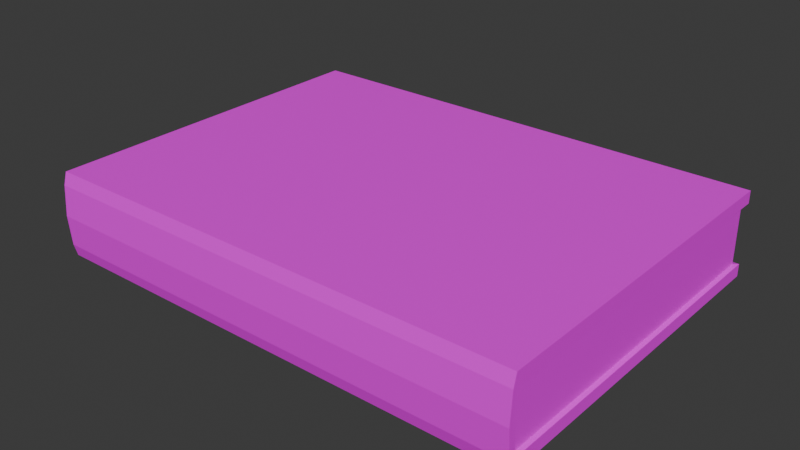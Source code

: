 # Source: book.blend  (saved by Blender 4.1.24; exported with 4.5.12 LTS)
import bpy
from mathutils import Matrix  # noqa: F401  (used for matrix-valued properties, if any)

bpy.ops.wm.read_factory_settings(use_empty=True)
scene = bpy.context.scene
scene.name = 'Scene'

# ---- images (referenced by path relative to the original .blend; pixels are not part of the script)
import os
ASSET_DIR = os.environ.get("B2B_ASSET_DIR", "")  # directory of the original .blend (textures are referenced by path, not embedded)
HERE = os.path.dirname(os.path.abspath(__file__))  # packed textures are extracted next to this script under _unpacked/

def load_image(name, relpath, width, height, colorspace="sRGB"):
    """Load a texture the original file referenced (path relative to the .blend, or extracted next to this script)."""
    p = next((c for c in (os.path.join(HERE, relpath), os.path.join(ASSET_DIR, relpath)) if relpath and os.path.exists(c)), "")
    if p:
        img = bpy.data.images.load(p, check_existing=True)
        img.name = name
    else:  # same state as the original file: an image datablock whose file is absent (Cycles renders it pink)
        img = bpy.data.images.new(name, width, height)
        img.source = "FILE"
        img.filepath = "//" + (relpath or name)
    img.colorspace_settings.name = colorspace
    return img
img_wanderer_png = load_image('wanderer.png', 'textures/wanderer.png', 1024, 1024, 'sRGB')

# ---- materials (node trees are filled in below, after node groups)
mat_material = bpy.data.materials.new('Material')
mat_material.alpha_threshold = 0.0
mat_material.use_transparent_shadow = False
mat_material.roughness = 0.5
mat_material.line_color = (0.0, 0.0, 0.0, 1.0)

# ---- material node trees
mat_material.use_nodes = True; mat_material.node_tree.nodes.clear()
_N = mat_material.node_tree.nodes; _L = mat_material.node_tree.links
n0 = _N.new('ShaderNodeOutputMaterial'); n0.name = 'Material Output'; n0.location = (300, 300)
n1 = _N.new('ShaderNodeBsdfPrincipled'); n1.name = 'Principled BSDF'; n1.location = (10, 300)
n1.inputs[3].default_value = 1.45
n2 = _N.new('ShaderNodeTexImage'); n2.name = 'Image Texture'; n2.location = (-280, 280)
n2.image = img_wanderer_png
_L.new(n1.outputs[0], n0.inputs[0])
_L.new(n2.outputs[0], n1.inputs[0])
n0.is_active_output = True

# ---- world
world_world = bpy.data.worlds.new('World'); scene.world = world_world
world_world.use_nodes = True; world_world.node_tree.nodes.clear()
_N = world_world.node_tree.nodes; _L = world_world.node_tree.links
n0 = _N.new('ShaderNodeOutputWorld'); n0.name = 'World Output'; n0.location = (300, 300)
n1 = _N.new('ShaderNodeBackground'); n1.name = 'Background'; n1.location = (10, 300)
n1.inputs[0].default_value = (0.05088, 0.05088, 0.05088, 1.0)
_L.new(n1.outputs[0], n0.inputs[0])
n0.is_active_output = True
world_world.color = (0.05088, 0.05088, 0.05088)
world_world.use_sun_shadow = False
world_world.sun_shadow_jitter_overblur = 0.0

# ---- meshes
me_cube_011 = bpy.data.meshes.new('Cube.011')
me_cube_011.from_pydata([(-0.1149, -0.08353, -0.01534), (-0.1149, -0.08353, 0.01534), (-0.1149, 0.08353, -0.01534), (-0.1149, 0.08353, 0.01534), (0.1149, -0.08353, -0.01534), (0.1149, -0.08353, 0.01534), (0.1149, 0.08353, -0.01534), (0.1149, 0.08353, 0.01534), (-0.1149, -0.08514, -0.01088), (-0.1149, -0.08622, 0.0), (-0.1149, -0.08514, 0.01088), (-0.1149, 0.08353, 0.01088), (-0.1149, 0.08353, -0.01088), (0.1149, 0.08353, 0.01088), (0.1149, 0.08353, -0.01088), (0.1149, -0.08514, 0.01088), (0.1149, -0.08622, 0.0), (0.1149, -0.08514, -0.01088), (-0.1149, -0.08038, -0.01534), (-0.1149, -0.08038, 0.01534), (0.1149, -0.08038, -0.01534), (0.1149, -0.08038, 0.01534), (0.1149, -0.08196, -0.01088), (0.1149, -0.08301, 0.0), (0.1149, -0.08196, 0.01088), (-0.1149, -0.08196, -0.01088), (-0.1149, -0.08301, 0.0), (-0.1149, -0.08196, 0.01088), (-0.1132, 0.08048, 0.01034), (-0.1132, 0.08048, 0.0), (-0.1132, 0.08048, -0.01034), (0.1132, 0.08048, 0.01034), (0.1132, 0.08048, 0.0), (0.1132, 0.08048, -0.01034), (-0.1132, -0.08187, -0.01034), (-0.1132, -0.08287, 0.0), (-0.1132, -0.08187, 0.01034), (0.1132, -0.08187, -0.01034), (0.1132, -0.08287, 0.0), (0.1132, -0.08187, 0.01034)], [], [(27, 19, 3, 11), (11, 3, 7, 13), (24, 21, 5, 15), (15, 5, 1, 10), (18, 20, 4, 0), (21, 19, 1, 5), (4, 17, 8, 0), (17, 16, 9, 8), (16, 15, 10, 9), (20, 22, 17, 4), (22, 23, 16, 17), (23, 24, 15, 16), (2, 12, 14, 6), (11, 13, 31, 28), (24, 23, 38, 39), (18, 25, 12, 2), (13, 24, 39, 31), (27, 11, 28, 36), (9, 10, 27, 26), (8, 9, 26, 25), (0, 8, 25, 18), (14, 12, 30, 33), (25, 26, 35, 34), (6, 14, 22, 20), (7, 3, 19, 21), (2, 6, 20, 18), (13, 7, 21, 24), (10, 1, 19, 27), (30, 29, 32, 33), (29, 28, 31, 32), (34, 35, 29, 30), (35, 36, 28, 29), (32, 31, 39, 38), (33, 32, 38, 37), (26, 27, 36, 35), (23, 22, 37, 38), (12, 25, 34, 30), (22, 14, 33, 37)])
_uv = me_cube_011.uv_layers.new(name='UVMap')
_uv.uv.foreach_set('vector', [0.6504, 0.1703, 0.6504, 0.19, 0.6119, 0.19, 0.6119, 0.1703, 0.6119, 0.1703, 0.6119, 0.19, 0.5725, 0.19, 0.5725, 0.1703, 0.5339, 0.1703, 0.5339, 0.19, 0.5332, 0.19, 0.5332, 0.1703, 0.5332, 0.1703, 0.5332, 0.19, 0.4939, 0.19, 0.4939, 0.1703, 0.5339, 0.03276, 0.5339, 0.1114, 0.5332, 0.1114, 0.5332, 0.03276, 0.5339, 0.19, 0.5339, 0.2686, 0.5332, 0.2686, 0.5332, 0.19, 0.5332, 0.1114, 0.5332, 0.131, 0.4939, 0.131, 0.4939, 0.1114, 0.5332, 0.131, 0.5332, 0.1507, 0.4939, 0.1507, 0.4939, 0.131, 0.5332, 0.1507, 0.5332, 0.1703, 0.4939, 0.1703, 0.4939, 0.1507, 0.5339, 0.1114, 0.5339, 0.131, 0.5332, 0.131, 0.5332, 0.1114, 0.5339, 0.131, 0.5339, 0.1507, 0.5332, 0.1507, 0.5332, 0.131, 0.5339, 0.1507, 0.5339, 0.1703, 0.5332, 0.1703, 0.5332, 0.1507, 0.6119, 0.1114, 0.6119, 0.131, 0.5725, 0.131, 0.5725, 0.1114, 0.6119, 0.1703, 0.5725, 0.1703, 0.5725, 0.1703, 0.6119, 0.1703, 0.5339, 0.1703, 0.5339, 0.1507, 0.5339, 0.1507, 0.5339, 0.1703, 0.6504, 0.1114, 0.6504, 0.131, 0.6119, 0.131, 0.6119, 0.1114, 0.5725, 0.1703, 0.5339, 0.1703, 0.5339, 0.1703, 0.5725, 0.1703, 0.6504, 0.1703, 0.6119, 0.1703, 0.6119, 0.1703, 0.6504, 0.1703, 0.6512, 0.1507, 0.6512, 0.1703, 0.6504, 0.1703, 0.6504, 0.1507, 0.6512, 0.131, 0.6512, 0.1507, 0.6504, 0.1507, 0.6504, 0.131, 0.6512, 0.1114, 0.6512, 0.131, 0.6504, 0.131, 0.6504, 0.1114, 0.5725, 0.131, 0.6119, 0.131, 0.6119, 0.131, 0.5725, 0.131, 0.6504, 0.131, 0.6504, 0.1507, 0.6504, 0.1507, 0.6504, 0.131, 0.5725, 0.1114, 0.5725, 0.131, 0.5339, 0.131, 0.5339, 0.1114, 0.4939, 0.004501, 0.4939, 1.004, 0.003347, 1.004, 0.003347, 0.004501, 0.5048, 1.003, 0.5048, 0.003747, 0.9954, 0.003747, 0.9954, 1.003, 0.5725, 0.1703, 0.5725, 0.19, 0.5339, 0.19, 0.5339, 0.1703, 0.6512, 0.1703, 0.6512, 0.19, 0.6504, 0.19, 0.6504, 0.1703, 0.9102, 0.1023, 0.9102, 0.1202, 0.8745, 0.1202, 0.8745, 0.1023, 0.9102, 0.1202, 0.9102, 0.138, 0.8745, 0.138, 0.8745, 0.1202, 0.9453, 0.1023, 0.9453, 0.1202, 0.9102, 0.1202, 0.9102, 0.1023, 0.9453, 0.1202, 0.9453, 0.138, 0.9102, 0.138, 0.9102, 0.1202, 0.8745, 0.1202, 0.8745, 0.138, 0.8394, 0.138, 0.8394, 0.1202, 0.8745, 0.1023, 0.8745, 0.1202, 0.8394, 0.1202, 0.8394, 0.1023, 0.6504, 0.1507, 0.6504, 0.1703, 0.6504, 0.1703, 0.6504, 0.1507, 0.5339, 0.1507, 0.5339, 0.131, 0.5339, 0.131, 0.5339, 0.1507, 0.6119, 0.131, 0.6504, 0.131, 0.6504, 0.131, 0.6119, 0.131, 0.5339, 0.131, 0.5725, 0.131, 0.5725, 0.131, 0.5339, 0.131])
me_cube_011.materials.append(mat_material)
me_cube_011.update()

# ---- objects
ob_book = bpy.data.objects.new('Book', me_cube_011)

# ---- transforms, parenting, visibility, modifiers, constraints
ob_book.location = (0.0, 0.0, 0.0)
ob_book.scale = (1.0, 1.0, 1.304)

# ---- collection membership
scene.collection.objects.link(ob_book)

# ---- scene / render settings (as saved in the file)
scene.frame_start = 1; scene.frame_end = 250; scene.frame_set(1)
scene.render.engine = 'BLENDER_EEVEE_NEXT'
scene.cycles.sampling_pattern = 'TABULATED_SOBOL'
scene.eevee.ray_tracing_options.trace_max_roughness = 0.0
bpy.context.view_layer.update()

# ---- added for rendering (the .blend has no active camera and no usable light): camera, sun
cam_auto = bpy.data.cameras.new('AutoCamera')
cam_auto.lens = 50.0
cam_auto.sensor_width = 36.0
cam_auto.clip_end = 1000.0
ob_auto_camera = bpy.data.objects.new('AutoCamera', cam_auto)
scene.collection.objects.link(ob_auto_camera)
ob_auto_camera.location = (0.266852, -0.321563, 0.213482)
ob_auto_camera.rotation_euler = (1.09748, -7.21219e-08, 0.694738)
scene.camera = ob_auto_camera
light_auto_sun = bpy.data.lights.new('AutoSun', 'SUN')
light_auto_sun.energy = 3.0
light_auto_sun.angle = 0.0523599
ob_auto_sun = bpy.data.objects.new('AutoSun', light_auto_sun)
scene.collection.objects.link(ob_auto_sun)
ob_auto_sun.rotation_euler = (0.872665, 0.174533, 0.523599)
bpy.context.view_layer.update()

